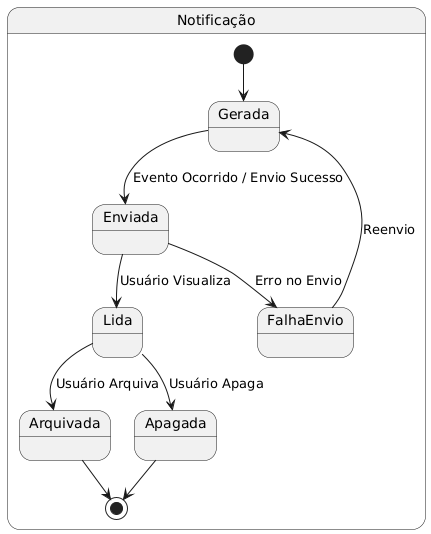

The diagram above was rendered by PlantUML. Its source (embedded in the PNG):
@startuml
state "Notificação" as NotificationState {

  [*] --> Gerada
  Gerada --> Enviada : Evento Ocorrido / Envio Sucesso
  Enviada --> Lida : Usuário Visualiza
  Lida --> Arquivada : Usuário Arquiva
  Lida --> Apagada : Usuário Apaga
  Arquivada --> [*]
  Apagada --> [*]
  Enviada --> FalhaEnvio : Erro no Envio
  FalhaEnvio --> Gerada : Reenvio
}
@enduml